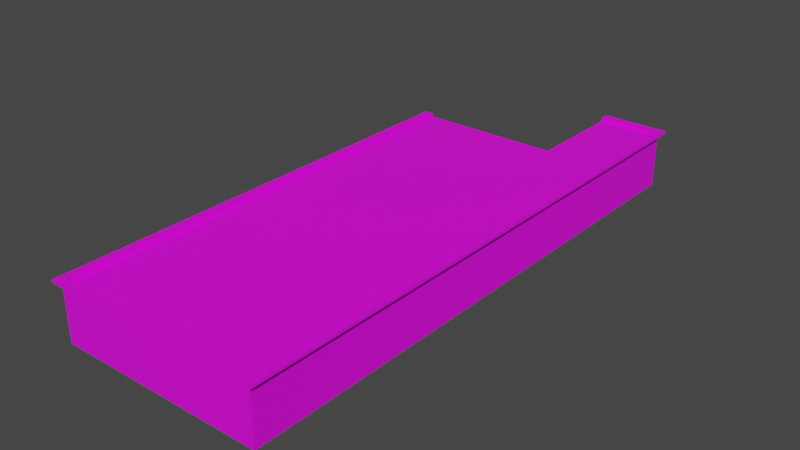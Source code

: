 # Source: Building0.blend  (saved by Blender 2.82.7; exported with 4.5.12 LTS)
import bpy
from mathutils import Matrix  # noqa: F401  (used for matrix-valued properties, if any)

bpy.ops.wm.read_factory_settings(use_empty=True)
scene = bpy.context.scene
scene.name = 'Scene'

# ---- collections
col_building_0 = bpy.data.collections.new('Building_0'); scene.collection.children.link(col_building_0)

# ---- images (referenced by path relative to the original .blend; pixels are not part of the script)
import os
ASSET_DIR = os.environ.get("B2B_ASSET_DIR", "")  # directory of the original .blend (textures are referenced by path, not embedded)
HERE = os.path.dirname(os.path.abspath(__file__))  # packed textures are extracted next to this script under _unpacked/

def load_image(name, relpath, width, height, colorspace="sRGB"):
    """Load a texture the original file referenced (path relative to the .blend, or extracted next to this script)."""
    p = next((c for c in (os.path.join(HERE, relpath), os.path.join(ASSET_DIR, relpath)) if relpath and os.path.exists(c)), "")
    if p:
        img = bpy.data.images.load(p, check_existing=True)
        img.name = name
    else:  # same state as the original file: an image datablock whose file is absent (Cycles renders it pink)
        img = bpy.data.images.new(name, width, height)
        img.source = "FILE"
        img.filepath = "//" + (relpath or name)
    img.colorspace_settings.name = colorspace
    return img
img_building0wall_texture_png = load_image('Building0Wall_Texture.png', 'Building0Wall_Texture.png', 1024, 1024, 'sRGB')
img_building0ground_texture_png = load_image('Building0Ground_Texture.png', 'Building0Ground_Texture.png', 1024, 1024, 'sRGB')
img_building0outsidewall_texture_png = load_image('Building0OutsideWall_Texture.png', 'Building0OutsideWall_Texture.png', 1024, 1024, 'sRGB')
img_building0rooftop_texture_png = load_image('Building0Rooftop_Texture.png', 'Building0Rooftop_Texture.png', 1024, 1024, 'sRGB')
img_building0roof_texture_png = load_image('Building0Roof_Texture.png', 'Building0Roof_Texture.png', 1024, 1024, 'sRGB')

# ---- materials (node trees are filled in below, after node groups)
mat_void = bpy.data.materials.new('Void')
mat_void.use_transparent_shadow = False
mat_building0wall = bpy.data.materials.new('Building0Wall')
mat_building0wall.use_transparent_shadow = False
mat_building0ground = bpy.data.materials.new('Building0Ground')
mat_building0ground.use_transparent_shadow = False
mat_building0outsidewall = bpy.data.materials.new('Building0OutsideWall')
mat_building0outsidewall.use_transparent_shadow = False
mat_building0rootop = bpy.data.materials.new('Building0Rootop')
mat_building0rootop.use_transparent_shadow = False
mat_building0roof = bpy.data.materials.new('Building0Roof')
mat_building0roof.use_transparent_shadow = False

# ---- material node trees
mat_void.use_nodes = True; mat_void.node_tree.nodes.clear()
_N = mat_void.node_tree.nodes; _L = mat_void.node_tree.links
n0 = _N.new('ShaderNodeOutputMaterial'); n0.name = 'Material Output'; n0.location = (300, 300)
n1 = _N.new('ShaderNodeBsdfPrincipled'); n1.name = 'Principled BSDF'; n1.location = (10, 300)
n1.distribution = 'GGX'
n1.subsurface_method = 'BURLEY'
n1.inputs[0].default_value = (0.0, 0.0, 0.0, 1.0)
n1.inputs[2].default_value = 0.0
n1.inputs[3].default_value = 1.45
n1.inputs[13].default_value = 0.0
n1.inputs[27].default_value = (0.0, 0.0, 0.0, 1.0)
n1.inputs[28].default_value = 1.0
_L.new(n1.outputs[0], n0.inputs[0])
n0.is_active_output = True
mat_building0wall.use_nodes = True; mat_building0wall.node_tree.nodes.clear()
_N = mat_building0wall.node_tree.nodes; _L = mat_building0wall.node_tree.links
n0 = _N.new('ShaderNodeOutputMaterial'); n0.name = 'Material Output'; n0.location = (300, 300)
n1 = _N.new('ShaderNodeBsdfPrincipled'); n1.name = 'Principled BSDF'; n1.location = (10, 300)
n1.distribution = 'GGX'
n1.subsurface_method = 'BURLEY'
n1.inputs[3].default_value = 1.45
n1.inputs[27].default_value = (0.0, 0.0, 0.0, 1.0)
n1.inputs[28].default_value = 1.0
n2 = _N.new('ShaderNodeTexImage'); n2.name = 'Image Texture'; n2.location = (-280, 280)
n2.image = img_building0wall_texture_png
n2.interpolation = 'Closest'
_L.new(n1.outputs[0], n0.inputs[0])
_L.new(n2.outputs[0], n1.inputs[0])
n0.is_active_output = True
mat_building0ground.use_nodes = True; mat_building0ground.node_tree.nodes.clear()
_N = mat_building0ground.node_tree.nodes; _L = mat_building0ground.node_tree.links
n0 = _N.new('ShaderNodeOutputMaterial'); n0.name = 'Material Output'; n0.location = (300, 300)
n1 = _N.new('ShaderNodeBsdfPrincipled'); n1.name = 'Principled BSDF'; n1.location = (10, 300)
n1.distribution = 'GGX'
n1.subsurface_method = 'BURLEY'
n1.inputs[3].default_value = 1.45
n1.inputs[27].default_value = (0.0, 0.0, 0.0, 1.0)
n1.inputs[28].default_value = 1.0
n2 = _N.new('ShaderNodeTexImage'); n2.name = 'Image Texture'; n2.location = (-280, 280)
n2.image = img_building0ground_texture_png
n2.interpolation = 'Closest'
_L.new(n1.outputs[0], n0.inputs[0])
_L.new(n2.outputs[0], n1.inputs[0])
n0.is_active_output = True
mat_building0outsidewall.use_nodes = True; mat_building0outsidewall.node_tree.nodes.clear()
_N = mat_building0outsidewall.node_tree.nodes; _L = mat_building0outsidewall.node_tree.links
n0 = _N.new('ShaderNodeOutputMaterial'); n0.name = 'Material Output'; n0.location = (300, 300)
n1 = _N.new('ShaderNodeBsdfPrincipled'); n1.name = 'Principled BSDF'; n1.location = (10, 300)
n1.distribution = 'GGX'
n1.subsurface_method = 'BURLEY'
n1.inputs[3].default_value = 1.45
n1.inputs[27].default_value = (0.0, 0.0, 0.0, 1.0)
n1.inputs[28].default_value = 1.0
n2 = _N.new('ShaderNodeTexImage'); n2.name = 'Image Texture'; n2.location = (-280, 280)
n2.image = img_building0outsidewall_texture_png
n2.interpolation = 'Closest'
_L.new(n1.outputs[0], n0.inputs[0])
_L.new(n2.outputs[0], n1.inputs[0])
n0.is_active_output = True
mat_building0rootop.use_nodes = True; mat_building0rootop.node_tree.nodes.clear()
_N = mat_building0rootop.node_tree.nodes; _L = mat_building0rootop.node_tree.links
n0 = _N.new('ShaderNodeOutputMaterial'); n0.name = 'Material Output'; n0.location = (300, 300)
n1 = _N.new('ShaderNodeBsdfPrincipled'); n1.name = 'Principled BSDF'; n1.location = (10, 300)
n1.distribution = 'GGX'
n1.subsurface_method = 'BURLEY'
n1.inputs[3].default_value = 1.45
n1.inputs[27].default_value = (0.0, 0.0, 0.0, 1.0)
n1.inputs[28].default_value = 1.0
n2 = _N.new('ShaderNodeTexImage'); n2.name = 'Image Texture'; n2.location = (-280, 280)
n2.image = img_building0rooftop_texture_png
n2.interpolation = 'Closest'
_L.new(n1.outputs[0], n0.inputs[0])
_L.new(n2.outputs[0], n1.inputs[0])
n0.is_active_output = True
mat_building0roof.use_nodes = True; mat_building0roof.node_tree.nodes.clear()
_N = mat_building0roof.node_tree.nodes; _L = mat_building0roof.node_tree.links
n0 = _N.new('ShaderNodeOutputMaterial'); n0.name = 'Material Output'; n0.location = (300, 300)
n1 = _N.new('ShaderNodeBsdfPrincipled'); n1.name = 'Principled BSDF'; n1.location = (10, 300)
n1.distribution = 'GGX'
n1.subsurface_method = 'BURLEY'
n1.inputs[3].default_value = 1.45
n1.inputs[27].default_value = (0.0, 0.0, 0.0, 1.0)
n1.inputs[28].default_value = 1.0
n2 = _N.new('ShaderNodeTexImage'); n2.name = 'Image Texture'; n2.location = (-280, 280)
n2.image = img_building0roof_texture_png
n2.interpolation = 'Closest'
_L.new(n1.outputs[0], n0.inputs[0])
_L.new(n2.outputs[0], n1.inputs[0])
n0.is_active_output = True

# ---- world
world_world = bpy.data.worlds.new('World'); scene.world = world_world
world_world.use_nodes = True; world_world.node_tree.nodes.clear()
_N = world_world.node_tree.nodes; _L = world_world.node_tree.links
n0 = _N.new('ShaderNodeOutputWorld'); n0.name = 'World Output'; n0.location = (300, 300)
n1 = _N.new('ShaderNodeBackground'); n1.name = 'Background'; n1.location = (10, 300)
n1.inputs[0].default_value = (0.05088, 0.05088, 0.05088, 1.0)
_L.new(n1.outputs[0], n0.inputs[0])
n0.is_active_output = True
world_world.color = (0.05088, 0.05088, 0.05088)
world_world.use_sun_shadow = False
world_world.sun_shadow_jitter_overblur = 0.0

# ---- meshes
me_plane = bpy.data.meshes.new('Plane')
me_plane.from_pydata([(7.433, 13.02, 0.0), (4.0, 13.02, 0.0), (-4.0, 7.24, 0.0), (4.0, 7.24, 0.0), (-3.534, 7.24, 2.913), (7.433, -17.72, 0.0), (4.0, 12.55, 0.0), (6.967, 12.55, 0.0), (-4.0, -17.72, 0.0), (-3.534, 7.24, 0.0), (-3.534, -6.774, 0.0), (3.534, -6.774, 0.0), (3.534, 7.24, 0.0), (3.534, 5.8, 0.0), (4.0, 5.8, 0.0), (4.0, 4.8, 0.0), (3.534, 4.8, 0.0), (4.0, -4.8, 0.0), (3.534, -4.8, 0.0), (4.0, -5.8, 0.0), (3.534, -5.8, 0.0), (-3.534, -7.24, 0.0), (-3.534, -17.25, 0.0), (3.534, -7.24, 0.0), (3.534, -17.25, 0.0), (4.0, -16.28, 0.0), (3.534, -16.28, 0.0), (3.534, -15.28, 0.0), (4.0, -15.28, 0.0), (4.0, -17.25, 0.0), (6.967, -17.25, 0.0), (-3.534, -6.774, 2.913), (3.534, -6.774, 2.913), (3.534, 5.8, 2.05), (3.534, 7.24, 2.913), (-4.0, -17.72, 2.913), (-3.534, -17.25, 2.913), (4.0, -17.25, 2.913), (6.967, -17.25, 2.913), (6.967, 12.55, 2.913), (4.0, 12.55, 2.913), (3.534, -7.24, 2.913), (-4.0, 7.24, 2.913), (4.0, 5.8, 2.05), (4.0, 7.24, 2.913), (-3.534, -7.24, 2.913), (7.433, 13.02, 2.913), (4.0, 13.02, 2.913), (4.0, -4.8, 2.05), (4.0, 4.8, 2.05), (3.534, -4.8, 2.05), (3.534, 4.8, 2.05), (3.534, -17.25, 2.913), (3.534, -5.8, 2.05), (4.0, -5.8, 2.05), (4.0, -16.28, 2.05), (3.534, -16.28, 2.05), (7.433, -17.72, 2.913), (3.534, -15.28, 2.05), (4.0, -15.28, 2.05), (4.0, 10.02, 0.0), (4.0, 11.02, 0.0), (4.0, 10.02, 2.05), (4.0, 11.02, 2.05)], [], [(12, 3, 14, 13), (9, 10, 21, 22, 8, 2), (4, 42, 35, 36, 45, 31), (15, 17, 18, 16), (25, 26, 24, 29), (23, 11, 20, 19, 28, 27), (8, 22, 24, 29, 30, 5), (43, 49, 51, 33), (10, 11, 23, 21), (6, 1, 0, 7), (0, 5, 30, 7), (35, 57, 38, 37, 52, 36), (31, 45, 41, 32), (40, 39, 46, 47), (46, 39, 38, 57), (0, 1, 47, 46), (3, 12, 34, 44), (10, 9, 4, 31), (11, 10, 31, 32), (7, 30, 38, 39), (53, 50, 48, 54), (13, 14, 43, 33), (5, 0, 46, 57), (8, 5, 57, 35), (58, 59, 55, 56), (30, 29, 37, 38), (15, 16, 51, 49), (6, 7, 39, 40), (26, 56, 55, 25), (2, 8, 35, 42), (18, 17, 48, 50), (27, 28, 59, 58), (24, 22, 36, 52), (22, 21, 45, 36), (21, 23, 41, 45), (9, 2, 42, 4), (1, 6, 40, 47), (19, 20, 53, 54), (32, 41, 52, 37, 44, 34), (3, 44, 37, 29, 25, 55, 59, 28, 19, 54, 48, 17, 15, 49, 43, 14), (26, 24, 52, 41, 23, 27, 58, 56), (12, 13, 33, 51, 16, 18, 50, 53, 20, 11, 32, 34), (9, 12, 34, 4), (6, 40, 44, 3, 60, 62, 63, 61)])
me_plane.polygons.foreach_set('material_index', [0, 0, 0, 0, 0, 0, 0, 0, 0, 0, 0, 0, 0, 0, 0, 3, 0, 1, 1, 1, 0, 1, 3, 3, 0, 1, 1, 1, 1, 3, 1, 1, 1, 1, 1, 0, 0, 1, 0, 1, 1, 1, 1, 1])
_uv = me_plane.uv_layers.new(name='UVMap')
_uv.uv.foreach_set('vector', [0.9476, 0.9711, 1.0, 1.0, 1.0, 0.9072, 0.9476, 0.91, 0.0, 0.0, 0.0, 0.0, 0.0, 0.0, 0.0, 0.0, 0.0, 0.0, 0.0, 0.0, 0.0, 0.0, 0.0, 0.0, 0.0, 0.0, 0.0, 0.0, 0.0, 0.0, 0.0, 0.0, 1.0, 0.849, 1.0, 0.193, 0.9476, 0.1909, 0.9476, 0.8514, 0.0, 0.0, 0.0, 0.0, 0.0, 0.0, 0.0, 0.0, 0.0, 0.0, 0.0, 0.0, 0.9476, 0.1334, 1.0, 0.1359, 0.0, 0.0, 0.0, 0.0, 0.0, 0.0, 0.0, 0.0, 0.0, 0.0, 0.0, 0.0, 0.0, 0.0, 0.0, 0.0, 1.0, 0.9072, 1.0, 0.849, 0.9476, 0.8514, 0.9476, 0.91, 0.0, 0.0, 0.0, 0.0, 0.0, 0.0, 0.0, 0.0, 0.0, 0.0, 0.0, 0.0, 0.0, 0.0, 0.0, 0.0, 0.0, 0.0, 0.0, 0.0, 0.0, 0.0, 0.0, 0.0, 0.0, 0.0, 0.0, 0.0, 0.0, 0.0, 0.0, 0.0, 0.0, 0.0, 0.0, 0.0, 0.0, 0.0, 0.0, 0.0, 0.0, 0.0, 0.0, 0.0, 0.0, 0.0, 0.0, 0.0, 0.0, 0.0, 0.0, 0.0, 0.0, 0.0, 0.0, 0.0, 0.0, 0.0, 0.0, 0.0, 1.252, 8.085e-08, 1.25e-07, -1.019e-07, 6.331e-08, 0.6782, 1.252, 0.6782, 1.0, 1.0, 0.9476, 0.9711, 0.9476, 0.9711, 1.0, 1.0, -3.378, 0.0002792, 4.378, 0.0002785, 4.378, 1.0, -3.378, 1.0, -1.456, 0.0001225, 2.456, 0.0001228, 2.456, 1.0, -1.456, 1.0, -7.747, 0.0002525, 8.747, 0.0002518, 8.747, 1.0, -7.747, 1.0, 0.9476, 0.1334, 0.9476, 0.1909, 1.0, 0.193, 1.0, 0.1359, 0.2581, 4.262e-05, 4.26e-05, 4.273e-05, 4.26e-05, 0.7032, 0.2581, 0.7032, 1.066e-07, 8.529e-07, 11.2, 4.264e-07, 11.2, 0.6782, 4.067e-13, 0.6782, 7.918e-08, 7.932e-08, 4.16, 3.173e-07, 4.16, 0.6782, 1.51e-13, 0.6782, 0.0, 0.0, 0.0, 0.0, 0.0, 0.0, 0.0, 0.0, 0.0001281, 0.0001285, 1.642, 0.0001281, 1.642, 1.0, 0.0001285, 1.0, 6.423e-07, 2.642e-05, 0.2581, 2.645e-05, 0.2581, 0.7032, 1.859e-07, 0.7033, -0.3212, 0.0001282, 1.321, 0.0001285, 1.321, 1.0, -0.3212, 1.0, 4.47e-08, 2.676e-05, 1.013e-06, 0.7033, 0.2581, 0.7033, 0.2581, 2.639e-05, 0.0, 4.422e-07, 9.124, 3.566e-06, 9.124, 0.6782, 0.0, 0.6782, 4.564e-07, 2.642e-05, 0.2581, 2.645e-05, 0.2581, 0.7033, 2.535e-07, 0.7033, 0.2581, 4.257e-05, 4.26e-05, 4.279e-05, 4.26e-05, 0.7033, 0.2581, 0.7033, -1.456, -0.0001225, 2.456, -0.0001228, 2.456, 1.0, -1.456, 1.0, -2.27, 0.0001468, 3.27, 0.0001463, 3.27, 1.0, -2.27, 1.0, -1.456, -2.892e-07, 2.456, -1.374e-06, 2.456, 1.0, -1.456, 1.0, 0.0, 0.0, 0.0, 0.0, 0.0, 0.0, 0.0, 0.0, 0.0, 0.0, 0.0, 0.0, 0.0, 0.0, 0.0, 0.0, 4.564e-07, 2.642e-05, 0.2581, 2.645e-05, 0.2581, 0.7033, 2.535e-07, 0.7033, 0.0, 0.0, 0.0, 0.0, 0.0, 0.0, 0.0, 0.0, 1.0, 1.0, 0.9476, 0.9711, 13.56, 1.923e-07, 13.56, 1.0, 7.691e-07, 1.0, 3.461e-06, 1.058e-06, 0.539, 1.058e-06, 0.5389, 0.7037, 1.093, 0.7037, 1.093, 9.614e-07, 6.338, 6.73e-07, 6.338, 0.7037, 6.891, 0.7037, 6.891, 6.73e-07, 12.21, 4.807e-07, 12.21, 0.7037, 12.76, 0.7037, 12.76, 2.884e-07, 1.754, 0.0001461, 2.293, 0.0001464, 2.293, 1.0, -3.248, 1.0, -3.248, 0.0001463, 1.201, 0.000146, 1.201, 0.7037, 1.754, 0.7037, -3.465, 0.0001753, -2.667, 0.0001749, -2.667, 0.7037, -2.114, 0.7037, -2.114, 0.0001813, 3.2, 0.0001807, 3.2, 0.7037, 3.754, 0.7037, 3.754, 0.0001727, 4.292, 0.0001727, 4.292, 1.0, -3.465, 1.0, -1.456, -1.146e-06, 2.456, -4.435e-07, 2.456, 1.0, -1.456, 1.0, 1.496, 0.0001065, 1.496, 1.0, -1.445, 1.0, -1.445, 0.0001069, 0.0914, 0.0001067, 0.0914, 0.7037, 0.645, 0.7037, 0.645, 0.0001063])
me_plane.materials.append(mat_void)
me_plane.materials.append(mat_building0wall)
me_plane.materials.append(mat_building0ground)
me_plane.materials.append(mat_building0outsidewall)
me_plane.use_remesh_fix_poles = True
me_plane.use_remesh_preserve_attributes = False
me_plane.use_mirror_vertex_groups = False
me_plane.update()
me_plane_002 = bpy.data.meshes.new('Plane.002')
me_plane_002.from_pydata([(-3.848, -17.55, 2.913), (7.281, 12.88, 3.013), (-3.848, -17.55, 3.013), (7.281, 12.88, 2.913), (7.281, -17.55, 3.013), (7.281, -17.55, 2.913), (7.281, -17.55, 2.913), (7.281, 12.88, 2.913), (-3.848, 7.256, 3.013), (-3.848, 7.256, 2.913), (7.583, 13.18, 2.913), (7.583, -17.85, 2.913), (7.733, 13.33, 3.063), (7.733, -18.0, 3.063), (7.733, 13.33, 3.213), (7.733, -18.0, 3.213), (7.281, 12.88, 3.213), (7.281, -17.55, 3.213), (4.0, 12.88, 2.913), (4.0, 13.18, 2.913), (4.0, 13.33, 3.063), (4.0, 13.33, 3.213), (4.0, 12.88, 3.213), (-3.848, -17.55, 2.913), (-4.15, -17.85, 2.913), (-4.3, -18.0, 3.063), (-4.3, -18.0, 3.213), (-3.848, -17.55, 3.213), (-3.848, 7.256, 2.913), (-4.15, 7.256, 2.913), (-4.3, 7.256, 3.063), (-4.3, 7.256, 3.213), (-3.848, 7.256, 3.213), (4.0, 7.256, 3.013), (4.0, 12.88, 3.013), (4.0, 7.256, 2.913), (4.0, 12.88, 2.913)], [], [(7, 18, 19, 10), (10, 11, 6, 7), (10, 12, 13, 11), (12, 14, 15, 13), (14, 16, 17, 15), (6, 17, 16, 7), (19, 18, 22, 21, 20), (10, 19, 20, 12), (12, 20, 21, 14), (16, 22, 18, 7), (14, 21, 22, 16), (6, 23, 27, 17), (24, 29, 28, 23), (17, 27, 26, 15), (13, 25, 24, 11), (11, 24, 23, 6), (15, 26, 25, 13), (28, 29, 30, 31, 32), (27, 32, 31, 26), (25, 30, 29, 24), (23, 28, 32, 27), (26, 31, 30, 25), (9, 35, 36, 3, 5, 0), (1, 34, 33, 8, 2, 4)])
me_plane_002.polygons.foreach_set('material_index', [1, 1, 1, 1, 1, 1, 1, 1, 1, 1, 1, 1, 1, 1, 1, 1, 1, 1, 1, 1, 1, 1, 0, 0])
_uv = me_plane_002.uv_layers.new(name='UVMap')
_uv.uv.foreach_set('vector', [0.2023, 6.964e-05, 2.399, 6.996e-05, 2.399, 0.2023, 6.964e-05, 0.2023, 1.934e-08, 0.2021, 20.77, 0.2021, 20.57, -1.238e-06, 0.202, 0.0001233, 0.1004, 0.0001434, 9.766e-09, 0.1421, 20.97, 0.1421, 20.87, -1.25e-06, 0.0, 0.1004, 0.0, 0.0, 20.97, 1.915e-06, 20.97, 0.1003, 20.97, 0.3026, 20.67, -1.25e-06, 0.3025, 5.008e-05, 1.953e-08, 0.3026, 0.002408, 0.0002692, 0.0002691, 0.201, 20.37, 0.201, 20.37, 0.0002671, 0.0, 0.0, 0.0, 0.0, 0.0, 0.0, 0.0, 0.0, 0.0, 0.0, 0.1005, 5.957e-05, 2.499, 5.989e-05, 2.499, 0.1421, 5.957e-05, 0.1421, 5.009e-05, 5.137e-05, 2.499, 5.009e-05, 2.499, 0.1005, 5.009e-05, 0.1005, 2.198, 6.628e-05, 6.645e-05, 6.677e-05, 6.662e-05, 0.201, 2.198, 0.201, 8.696e-05, 8.696e-05, 2.499, 8.76e-05, 2.499, 0.3027, 0.3027, 0.3027, 7.437, 7.093e-06, 0.0, 0.0, 1.801e-07, 0.2005, 7.437, 0.2005, 16.82, 2.406e-05, 9.583e-07, -5.975e-14, 1.566e-08, 0.2024, 16.62, 0.2024, 7.738, 2.875e-05, 0.3021, -2.995e-08, 2.995e-08, 0.3021, 8.04, 0.3021, 8.04, -4.792e-07, 9.141e-13, 8.921e-06, 0.1002, 0.1418, 7.94, 0.1418, 7.839, -4.673e-07, 1.782e-12, 1.529e-05, 0.2018, 0.2019, 7.637, 0.2019, 8.04, -4.792e-07, 3.186e-07, 2.549e-05, 7.488e-09, 0.1003, 8.04, 0.1003, 0.0, 0.0, 0.0, 0.0, 0.0, 0.0, 0.0, 0.0, 0.0, 0.0, 0.3035, 0.3035, 16.95, 0.3035, 16.95, -1.01e-06, 6.022e-14, 6.401e-07, 16.95, -1.01e-06, 9.636e-13, 1.328e-05, 3.315e-07, 0.1424, 16.85, 0.1424, 8.945e-06, 5.59e-06, 16.62, 0.0, 16.62, 0.201, 0.0, 0.201, 7.894e-09, 0.1009, 16.95, 0.1009, 16.95, 0.0001839, 0.0, 0.0, 3.766, 7.45, 3.766, 2.197, 4.856e-06, 2.197, 1.335e-05, 0.00124, 20.37, 0.001232, 20.37, 7.45, 1.335e-05, 0.001233, 4.856e-06, 2.197, 3.766, 2.197, 3.766, 7.45, 20.37, 7.45, 20.37, 0.001232])
me_plane_002.materials.append(mat_building0rootop)
me_plane_002.materials.append(mat_building0roof)
me_plane_002.use_remesh_fix_poles = True
me_plane_002.use_remesh_preserve_attributes = False
me_plane_002.use_mirror_vertex_groups = False
me_plane_002.update()
me_plane_001 = bpy.data.meshes.new('Plane.001')
me_plane_001.from_pydata([(4.0, 7.24, 0.0), (4.0, 12.55, 0.0), (6.967, 12.55, 0.0), (-3.534, 7.24, 0.0), (-3.534, -6.774, 0.0), (3.534, 7.24, 0.0), (-3.534, -7.24, 0.0), (-3.534, -17.25, 0.0), (3.534, -17.25, 0.0), (4.0, -17.25, 0.0), (6.967, -17.25, 0.0)], [], [(5, 3, 4, 6, 7, 8, 9, 10, 2, 1, 0)])
me_plane_001.polygons.foreach_set('material_index', [2])
_uv = me_plane_001.uv_layers.new(name='UVMap')
_uv.uv.foreach_set('vector', [16.41, 2.3, 16.41, 7.034, 7.019, 7.034, 6.706, 7.034, 0.001199, 7.034, 0.001192, 2.3, 0.001185, 1.987, 0.0012, -1.309e-05, 19.96, -6.545e-06, 19.96, 1.987, 16.41, 1.987])
me_plane_001.materials.append(mat_void)
me_plane_001.materials.append(mat_building0wall)
me_plane_001.materials.append(mat_building0ground)
me_plane_001.materials.append(mat_building0outsidewall)
me_plane_001.use_remesh_fix_poles = True
me_plane_001.use_remesh_preserve_attributes = False
me_plane_001.use_mirror_vertex_groups = False
me_plane_001.update()

# ---- objects
ob_building = bpy.data.objects.new('Building', me_plane)
ob_roof = bpy.data.objects.new('Roof', me_plane_002)
ob_ground = bpy.data.objects.new('Ground', me_plane_001)

# ---- transforms, parenting, visibility, modifiers, constraints
ob_building.location = (0.0, 0.0, 0.0)
ob_building.lineart.crease_threshold = 0.0
ob_roof.location = (0.0, 0.0, 0.0)
ob_roof.lineart.crease_threshold = 0.0
ob_ground.location = (0.0, 0.0, 0.0)
ob_ground.lineart.crease_threshold = 0.0

# ---- collection membership
col_building_0.objects.link(ob_building)
col_building_0.objects.link(ob_roof)
col_building_0.objects.link(ob_ground)

# ---- scene / render settings (as saved in the file)
scene.frame_start = 1; scene.frame_end = 250; scene.frame_set(1)
scene.render.engine = 'BLENDER_EEVEE_NEXT'
scene.cycles.use_denoising = False
scene.cycles.samples = 128
scene.cycles.sampling_pattern = 'TABULATED_SOBOL'
scene.cycles.use_adaptive_sampling = False
scene.cycles.use_light_tree = False
scene.view_settings.view_transform = 'Filmic'
bpy.context.view_layer.update()

# ---- added for rendering (the .blend has no active camera and no usable light): camera, sun
cam_auto = bpy.data.cameras.new('AutoCamera')
cam_auto.lens = 50.0
cam_auto.sensor_width = 36.0
cam_auto.clip_end = 1000.0
ob_auto_camera = bpy.data.objects.new('AutoCamera', cam_auto)
scene.collection.objects.link(ob_auto_camera)
ob_auto_camera.location = (32.9139, -39.7691, 26.5644)
ob_auto_camera.rotation_euler = (1.09748, -7.21219e-08, 0.694738)
scene.camera = ob_auto_camera
light_auto_sun = bpy.data.lights.new('AutoSun', 'SUN')
light_auto_sun.energy = 3.0
light_auto_sun.angle = 0.0523599
ob_auto_sun = bpy.data.objects.new('AutoSun', light_auto_sun)
scene.collection.objects.link(ob_auto_sun)
ob_auto_sun.rotation_euler = (0.872665, 0.174533, 0.523599)
bpy.context.view_layer.update()
